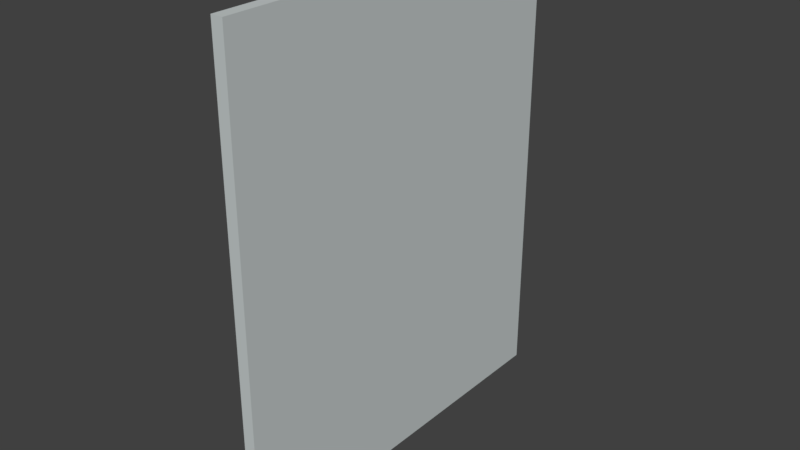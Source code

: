 # Source: IAIDishwasherDoorPanel.blend  (saved by Blender 2.79.0; exported with 4.5.12 LTS)
import bpy
from mathutils import Matrix  # noqa: F401  (used for matrix-valued properties, if any)

bpy.ops.wm.read_factory_settings(use_empty=True)
scene = bpy.context.scene
scene.name = 'Scene'

# ---- collections
col_collection_1 = bpy.data.collections.new('Collection 1'); scene.collection.children.link(col_collection_1)

# ---- materials (node trees are filled in below, after node groups)
mat_m_iaidishwasher_58_72_new = bpy.data.materials.new('M_IAIDishwasher_58_72_New')
mat_m_iaidishwasher_58_72_new.alpha_threshold = 0.0
mat_m_iaidishwasher_58_72_new.use_transparent_shadow = False
mat_m_iaidishwasher_58_72_new.diffuse_color = (0.565, 0.61, 0.61, 1.0)
mat_m_iaidishwasher_58_72_new.roughness = 0.5

# ---- material node trees

# ---- world
world_world = bpy.data.worlds.new('World'); scene.world = world_world
world_world.color = (0.05088, 0.05088, 0.05088)
world_world.use_sun_shadow = False
world_world.sun_shadow_jitter_overblur = 0.0
world_world.cycles.sampling_method = 'MANUAL'

# ---- meshes
me_cube_002 = bpy.data.meshes.new('Cube.002')
me_cube_002.from_pydata([(-0.009, -0.2965, -0.36), (-0.009, -0.2965, 0.36), (-0.009, 0.2965, -0.36), (-0.009, 0.2965, 0.36), (0.009, -0.2965, -0.36), (0.009, -0.2965, 0.36), (0.009, 0.2965, -0.36), (0.009, 0.2965, 0.36)], [], [(0, 1, 3, 2), (2, 3, 7, 6), (6, 7, 5, 4), (4, 5, 1, 0), (2, 6, 4, 0), (7, 3, 1, 5)])
_uv = me_cube_002.uv_layers.new(name='UVMap')
_uv.uv.foreach_set('vector', [9.614e-08, 0.6071, 0.0, 1.005e-07, 0.4782, 0.0, 0.4782, 0.6071, 0.971, 0.6071, 0.971, 0.0, 0.9855, 0.0, 0.9855, 0.6071, 0.4782, 0.6071, 0.4782, 1.005e-07, 0.9565, 0.0, 0.9565, 0.6071, 0.9565, 0.6071, 0.9565, 0.0, 0.971, 0.0, 0.971, 0.6071, 0.9855, 0.5, 1.0, 0.5, 1.0, 1.0, 0.9855, 1.0, 1.0, 0.5, 0.9855, 0.5, 0.9855, 0.0, 1.0, 0.0])
me_cube_002.materials.append(mat_m_iaidishwasher_58_72_new)
me_cube_002.use_remesh_preserve_volume = False
me_cube_002.use_remesh_preserve_attributes = False
me_cube_002.use_mirror_vertex_groups = False
me_cube_002.update()

# ---- objects
ob_cube_087 = bpy.data.objects.new('Cube.087', me_cube_002)

# ---- transforms, parenting, visibility, modifiers, constraints
ob_cube_087.location = (0.0, 0.0, 0.0)
ob_cube_087.lineart.crease_threshold = 0.0

# ---- collection membership
col_collection_1.objects.link(ob_cube_087)

# ---- scene / render settings (as saved in the file)
scene.frame_start = 1; scene.frame_end = 250; scene.frame_set(1)
scene.render.engine = 'BLENDER_EEVEE_NEXT'
scene.render.resolution_percentage = 50
scene.render.dither_intensity = 0.0
scene.cycles.use_denoising = False
scene.cycles.samples = 128
scene.cycles.sampling_pattern = 'TABULATED_SOBOL'
scene.cycles.use_adaptive_sampling = False
scene.cycles.use_light_tree = False
scene.cycles.blur_glossy = 0.0
scene.cycles.sample_clamp_indirect = 0.0
scene.view_settings.view_transform = 'Standard'
bpy.context.view_layer.update()

# ---- added for rendering (the .blend has no active camera and no usable light): camera, sun
cam_auto = bpy.data.cameras.new('AutoCamera')
cam_auto.lens = 50.0
cam_auto.sensor_width = 36.0
cam_auto.clip_end = 1000.0
ob_auto_camera = bpy.data.objects.new('AutoCamera', cam_auto)
scene.collection.objects.link(ob_auto_camera)
ob_auto_camera.location = (0.863177, -1.03581, 0.690542)
ob_auto_camera.rotation_euler = (1.09748, -7.21219e-08, 0.694738)
scene.camera = ob_auto_camera
light_auto_sun = bpy.data.lights.new('AutoSun', 'SUN')
light_auto_sun.energy = 3.0
light_auto_sun.angle = 0.0523599
ob_auto_sun = bpy.data.objects.new('AutoSun', light_auto_sun)
scene.collection.objects.link(ob_auto_sun)
ob_auto_sun.rotation_euler = (0.872665, 0.174533, 0.523599)
bpy.context.view_layer.update()
